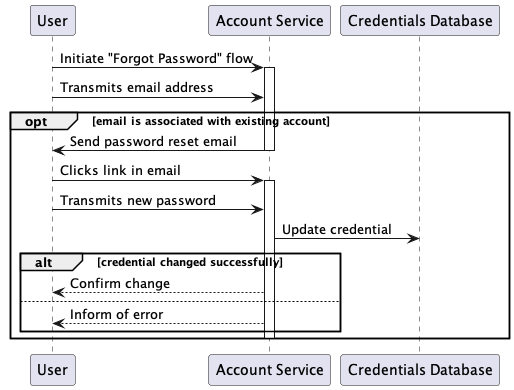

The diagram above was rendered by PlantUML. Its source (embedded in the PNG):
@startuml

participant "User" as user
participant "Account Service" as accserv
participant "Credentials Database" as creddb

user -> accserv: Initiate "Forgot Password" flow
activate accserv
user -> accserv: Transmits email address

opt email is associated with existing account

accserv -> user: Send password reset email

deactivate accserv

user -> accserv: Clicks link in email

activate accserv
user -> accserv: Transmits new password

accserv -> creddb: Update credential

alt credential changed successfully

accserv --> user: Confirm change

else

accserv --> user: Inform of error

end

deactivate accserv

end

@enduml